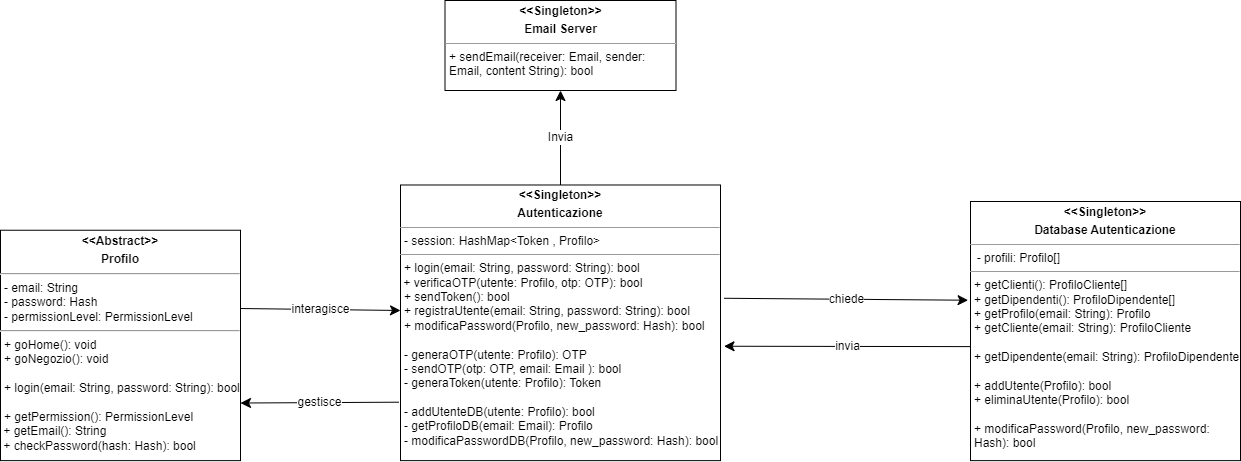

The diagram above was exported from draw.io. Its source (the exported page's mxGraphModel, read from the mxfile embedded in the PNG):
<mxGraphModel dx="2379" dy="-204" grid="1" gridSize="10" guides="1" tooltips="1" connect="1" arrows="1" fold="1" page="1" pageScale="1" pageWidth="850" pageHeight="1100" math="0" shadow="0">
  <root>
    <mxCell id="0" />
    <mxCell id="1" parent="0" />
    <mxCell id="LyrPZCk2ypi9wxrBTsHi-1" value="&lt;p style=&quot;margin:0px;margin-top:4px;text-align:center;&quot;&gt;&lt;b style=&quot;background-color: initial;&quot;&gt;&amp;lt;&amp;lt;Abstract&amp;gt;&amp;gt;&lt;/b&gt;&lt;/p&gt;&lt;p style=&quot;margin:0px;margin-top:4px;text-align:center;&quot;&gt;&lt;b style=&quot;background-color: initial;&quot;&gt;Profilo&lt;/b&gt;&lt;br&gt;&lt;/p&gt;&lt;hr&gt;&lt;p style=&quot;margin: 0px 0px 0px 4px;&quot;&gt;- email: String&lt;/p&gt;&lt;p style=&quot;margin: 0px 0px 0px 4px;&quot;&gt;- password: Hash&lt;/p&gt;&lt;p style=&quot;margin: 0px 0px 0px 4px;&quot;&gt;- permissionLevel: PermissionLevel&lt;/p&gt;&lt;hr&gt;&lt;p style=&quot;margin:0px;margin-left:4px;&quot;&gt;+ goHome(): void&lt;/p&gt;&lt;p style=&quot;margin:0px;margin-left:4px;&quot;&gt;+ goNegozio(): void&lt;/p&gt;&lt;p style=&quot;margin:0px;margin-left:4px;&quot;&gt;&lt;br&gt;&lt;/p&gt;&lt;p style=&quot;margin:0px;margin-left:4px;&quot;&gt;&lt;/p&gt;&lt;p style=&quot;margin:0px;margin-left:4px;&quot;&gt;+ login(email: String, password: String): bool&lt;/p&gt;&lt;p style=&quot;margin:0px;margin-left:4px;&quot;&gt;&lt;br&gt;&lt;/p&gt;&lt;p style=&quot;margin: 0px 0px 0px 4px;&quot;&gt;&lt;/p&gt;&lt;p style=&quot;margin: 0px 0px 0px 4px;&quot;&gt;&lt;span style=&quot;background-color: initial;&quot;&gt;+ getPermission(): PermissionLevel&lt;/span&gt;&lt;br&gt;&lt;/p&gt;&lt;div&gt;&lt;span style=&quot;background-color: initial;&quot;&gt;&amp;nbsp;+ getEmail(): String&lt;/span&gt;&lt;/div&gt;&lt;div&gt;&amp;nbsp;+ checkPassword(hash: Hash): bool&lt;/div&gt;" style="verticalAlign=top;align=left;overflow=fill;fontSize=12;fontFamily=Helvetica;html=1;whiteSpace=wrap;" parent="1" vertex="1">
      <mxGeometry x="-390" y="1969.7299999999998" width="240" height="230.39" as="geometry" />
    </mxCell>
    <mxCell id="LyrPZCk2ypi9wxrBTsHi-2" value="&lt;p style=&quot;margin:0px;margin-top:4px;text-align:center;&quot;&gt;&lt;b&gt;&amp;lt;&amp;lt;Singleton&amp;gt;&amp;gt;&lt;/b&gt;&lt;/p&gt;&lt;p style=&quot;margin:0px;margin-top:4px;text-align:center;&quot;&gt;&lt;b&gt;Autenticazione&lt;/b&gt;&lt;/p&gt;&lt;hr size=&quot;1&quot;&gt;&lt;p style=&quot;margin:0px;margin-left:4px;&quot;&gt;- session: HashMap&amp;lt;Token , Profilo&amp;gt;&lt;/p&gt;&lt;hr size=&quot;1&quot;&gt;&lt;div&gt;&lt;p style=&quot;margin:0px;margin-left:4px;&quot;&gt;+ login(email: String, password: String): bool&lt;/p&gt;&lt;/div&gt;&lt;div&gt;&amp;nbsp;+ verificaOTP(utente: Profilo, otp: OTP): bool&lt;/div&gt;&lt;p style=&quot;margin:0px;margin-left:4px;&quot;&gt;+ sendToken(): bool&lt;/p&gt;&lt;p style=&quot;margin:0px;margin-left:4px;&quot;&gt;&lt;/p&gt;&lt;p style=&quot;margin:0px;margin-left:4px;&quot;&gt;+ registraUtente(email: String, password: String): bool&lt;/p&gt;&lt;p style=&quot;margin:0px;margin-left:4px;&quot;&gt;+ modificaPassword(Profilo, new_password: Hash): bool&lt;/p&gt;&lt;p style=&quot;margin:0px;margin-left:4px;&quot;&gt;&lt;br&gt;&lt;/p&gt;&lt;p style=&quot;margin:0px;margin-left:4px;&quot;&gt;- generaOTP(utente: Profilo): OTP&lt;/p&gt;&lt;p style=&quot;margin:0px;margin-left:4px;&quot;&gt;- sendOTP(otp: OTP, email: Email ): bool&lt;/p&gt;&lt;p style=&quot;margin:0px;margin-left:4px;&quot;&gt;- generaToken(utente: Profilo): Token&lt;/p&gt;&lt;p style=&quot;margin:0px;margin-left:4px;&quot;&gt;&lt;br&gt;&lt;/p&gt;&lt;p style=&quot;margin:0px;margin-left:4px;&quot;&gt;&lt;/p&gt;&lt;p style=&quot;margin:0px;margin-left:4px;&quot;&gt;- addUtenteDB(utente: Profilo): bool&lt;/p&gt;&lt;p style=&quot;margin:0px;margin-left:4px;&quot;&gt;- getProfiloDB(email: Email): Profilo&lt;/p&gt;&lt;p style=&quot;margin:0px;margin-left:4px;&quot;&gt;- modificaPasswordDB(Profilo, new_password: Hash): bool&lt;/p&gt;&lt;p style=&quot;margin:0px;margin-left:4px;&quot;&gt;&lt;/p&gt;&lt;p style=&quot;margin:0px;margin-left:4px;&quot;&gt;&lt;/p&gt;&lt;p style=&quot;margin:0px;margin-left:4px;&quot;&gt;&lt;br&gt;&lt;/p&gt;&lt;p style=&quot;margin:0px;margin-left:4px;&quot;&gt;&lt;/p&gt;&lt;p style=&quot;margin:0px;margin-left:4px;&quot;&gt;&lt;br&gt;&lt;/p&gt;&lt;p style=&quot;margin:0px;margin-left:4px;&quot;&gt;&lt;br&gt;&lt;/p&gt;&lt;p style=&quot;margin:0px;margin-left:4px;&quot;&gt;&lt;br&gt;&lt;/p&gt;" style="verticalAlign=top;align=left;overflow=fill;fontSize=12;fontFamily=Helvetica;html=1;whiteSpace=wrap;" parent="1" vertex="1">
      <mxGeometry x="10" y="1924.49" width="320" height="275.63" as="geometry" />
    </mxCell>
    <mxCell id="LyrPZCk2ypi9wxrBTsHi-3" value="&lt;p style=&quot;margin:0px;margin-top:4px;text-align:center;&quot;&gt;&lt;b&gt;&amp;lt;&amp;lt;Singleton&amp;gt;&amp;gt;&lt;/b&gt;&lt;/p&gt;&lt;p style=&quot;margin:0px;margin-top:4px;text-align:center;&quot;&gt;&lt;b&gt;Database Autenticazione&lt;/b&gt;&lt;/p&gt;&lt;hr size=&quot;1&quot;&gt;&amp;nbsp; - profili: Profilo[]&lt;hr size=&quot;1&quot;&gt;&lt;p style=&quot;margin:0px;margin-left:4px;&quot;&gt;+ getClienti(): ProfiloCliente[]&lt;/p&gt;&lt;p style=&quot;margin:0px;margin-left:4px;&quot;&gt;+ getDipendenti(): ProfiloDipendente[]&lt;/p&gt;&lt;p style=&quot;margin:0px;margin-left:4px;&quot;&gt;+ getProfilo(email: String): Profilo&lt;/p&gt;&lt;p style=&quot;margin:0px;margin-left:4px;&quot;&gt;+ getCliente(email: String): ProfiloCliente&lt;/p&gt;&lt;p style=&quot;margin:0px;margin-left:4px;&quot;&gt;&lt;br&gt;&lt;/p&gt;&lt;p style=&quot;margin:0px;margin-left:4px;&quot;&gt;+ getDipendente(email: String): ProfiloDipendente&lt;/p&gt;&lt;p style=&quot;margin:0px;margin-left:4px;&quot;&gt;&lt;/p&gt;&lt;p style=&quot;margin:0px;margin-left:4px;&quot;&gt;&lt;br&gt;&lt;/p&gt;&lt;p style=&quot;margin:0px;margin-left:4px;&quot;&gt;+ addUtente(Profilo): bool&lt;/p&gt;&lt;p style=&quot;margin:0px;margin-left:4px;&quot;&gt;+ eliminaUtente(Profilo): bool&lt;/p&gt;&lt;p style=&quot;margin:0px;margin-left:4px;&quot;&gt;&lt;br&gt;&lt;/p&gt;&lt;p style=&quot;margin:0px;margin-left:4px;&quot;&gt;+ modificaPassword(Profilo, new_password: Hash): bool&lt;/p&gt;" style="verticalAlign=top;align=left;overflow=fill;fontSize=12;fontFamily=Helvetica;html=1;whiteSpace=wrap;" parent="1" vertex="1">
      <mxGeometry x="580" y="1940.9999999999998" width="270" height="259.12" as="geometry" />
    </mxCell>
    <mxCell id="LyrPZCk2ypi9wxrBTsHi-6" value="chiede" style="rounded=0;orthogonalLoop=1;jettySize=auto;html=1;fontSize=12;startSize=8;endSize=8;movable=1;resizable=1;rotatable=1;deletable=1;editable=1;locked=0;connectable=1;entryX=-0.009;entryY=0.381;entryDx=0;entryDy=0;entryPerimeter=0;exitX=1.011;exitY=0.411;exitDx=0;exitDy=0;exitPerimeter=0;" parent="1" source="LyrPZCk2ypi9wxrBTsHi-2" target="LyrPZCk2ypi9wxrBTsHi-3" edge="1">
      <mxGeometry relative="1" as="geometry">
        <mxPoint x="350" y="2040" as="sourcePoint" />
        <mxPoint x="770" y="2040" as="targetPoint" />
      </mxGeometry>
    </mxCell>
    <mxCell id="LyrPZCk2ypi9wxrBTsHi-7" value="invia" style="edgeStyle=none;curved=1;rounded=0;orthogonalLoop=1;jettySize=auto;html=1;fontSize=12;startSize=8;endSize=8;entryX=1.011;entryY=0.585;entryDx=0;entryDy=0;entryPerimeter=0;exitX=0;exitY=0.56;exitDx=0;exitDy=0;exitPerimeter=0;" parent="1" source="LyrPZCk2ypi9wxrBTsHi-3" target="LyrPZCk2ypi9wxrBTsHi-2" edge="1">
      <mxGeometry relative="1" as="geometry">
        <mxPoint x="420" y="2086" as="targetPoint" />
        <mxPoint x="760" y="2086" as="sourcePoint" />
      </mxGeometry>
    </mxCell>
    <mxCell id="LyrPZCk2ypi9wxrBTsHi-9" value="&lt;p style=&quot;margin:0px;margin-top:4px;text-align:center;&quot;&gt;&lt;b&gt;&amp;lt;&amp;lt;Singleton&amp;gt;&amp;gt;&lt;/b&gt;&lt;/p&gt;&lt;p style=&quot;margin:0px;margin-top:4px;text-align:center;&quot;&gt;&lt;b&gt;Email Server&lt;/b&gt;&lt;/p&gt;&lt;hr size=&quot;1&quot;&gt;&lt;p style=&quot;margin:0px;margin-left:4px;&quot;&gt;+ sendEmail(receiver: Email, sender: Email, content String): bool&lt;/p&gt;&lt;p style=&quot;margin:0px;margin-left:4px;&quot;&gt;&lt;br&gt;&lt;/p&gt;" style="verticalAlign=top;align=left;overflow=fill;fontSize=12;fontFamily=Helvetica;html=1;whiteSpace=wrap;" parent="1" vertex="1">
      <mxGeometry x="54.5" y="1740" width="231" height="90" as="geometry" />
    </mxCell>
    <mxCell id="LyrPZCk2ypi9wxrBTsHi-10" value="Invia" style="edgeStyle=none;curved=1;rounded=0;orthogonalLoop=1;jettySize=auto;html=1;fontSize=12;startSize=8;endSize=8;entryX=0.5;entryY=1;entryDx=0;entryDy=0;exitX=0.5;exitY=0;exitDx=0;exitDy=0;" parent="1" source="LyrPZCk2ypi9wxrBTsHi-2" target="LyrPZCk2ypi9wxrBTsHi-9" edge="1">
      <mxGeometry relative="1" as="geometry">
        <mxPoint x="50" y="1803" as="targetPoint" />
        <mxPoint x="338" y="1800" as="sourcePoint" />
      </mxGeometry>
    </mxCell>
    <mxCell id="LyrPZCk2ypi9wxrBTsHi-11" value="interagisce" style="rounded=0;orthogonalLoop=1;jettySize=auto;html=1;fontSize=12;startSize=8;endSize=8;movable=1;resizable=1;rotatable=1;deletable=1;editable=1;locked=0;connectable=1;exitX=1.011;exitY=0.411;exitDx=0;exitDy=0;exitPerimeter=0;" parent="1" edge="1">
      <mxGeometry relative="1" as="geometry">
        <mxPoint x="-150" y="2048" as="sourcePoint" />
        <mxPoint x="10" y="2050" as="targetPoint" />
      </mxGeometry>
    </mxCell>
    <mxCell id="JLHsiQUW6BQUFuHnxc3O-1" value="gestisce" style="rounded=0;orthogonalLoop=1;jettySize=auto;html=1;fontSize=12;startSize=8;endSize=8;movable=1;resizable=1;rotatable=1;deletable=1;editable=1;locked=0;connectable=1;entryX=1;entryY=0.75;entryDx=0;entryDy=0;exitX=-0.005;exitY=0.788;exitDx=0;exitDy=0;exitPerimeter=0;" edge="1" parent="1" source="LyrPZCk2ypi9wxrBTsHi-2" target="LyrPZCk2ypi9wxrBTsHi-1">
      <mxGeometry relative="1" as="geometry">
        <mxPoint x="-10" y="2160" as="sourcePoint" />
        <mxPoint x="-70" y="2190" as="targetPoint" />
      </mxGeometry>
    </mxCell>
  </root>
</mxGraphModel>